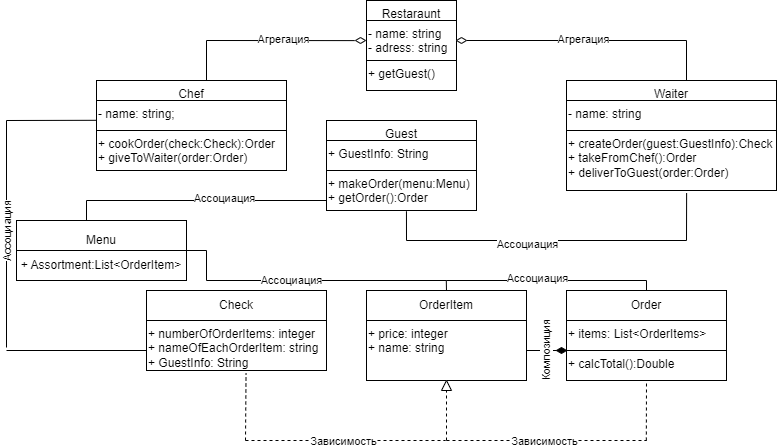

The diagram above was exported from draw.io. Its source (the exported page's mxGraphModel, read from the mxfile embedded in the PNG):
<mxGraphModel dx="1621" dy="470" grid="1" gridSize="10" guides="1" tooltips="1" connect="1" arrows="1" fold="1" page="1" pageScale="1" pageWidth="827" pageHeight="1169" background="none" math="0" shadow="0">
  <root>
    <mxCell id="WIyWlLk6GJQsqaUBKTNV-0" />
    <mxCell id="WIyWlLk6GJQsqaUBKTNV-1" parent="WIyWlLk6GJQsqaUBKTNV-0" />
    <mxCell id="stoT4ud_zyB_b_5Xaafu-106" value="+ GuestInfo: String" style="rounded=0;whiteSpace=wrap;html=1;align=left;verticalAlign=top;" parent="WIyWlLk6GJQsqaUBKTNV-1" vertex="1">
      <mxGeometry x="320" y="140" width="150" height="30" as="geometry" />
    </mxCell>
    <mxCell id="stoT4ud_zyB_b_5Xaafu-107" value="Guest" style="rounded=0;whiteSpace=wrap;html=1;align=center;verticalAlign=top;" parent="WIyWlLk6GJQsqaUBKTNV-1" vertex="1">
      <mxGeometry x="320" y="120" width="150" height="20" as="geometry" />
    </mxCell>
    <mxCell id="stoT4ud_zyB_b_5Xaafu-108" value="+ makeOrder(menu:Menu)&lt;br&gt;+ getOrder():Order" style="rounded=0;whiteSpace=wrap;html=1;align=left;verticalAlign=top;" parent="WIyWlLk6GJQsqaUBKTNV-1" vertex="1">
      <mxGeometry x="320" y="170" width="150" height="40" as="geometry" />
    </mxCell>
    <mxCell id="stoT4ud_zyB_b_5Xaafu-109" value="- name: string" style="rounded=0;whiteSpace=wrap;html=1;align=left;verticalAlign=top;" parent="WIyWlLk6GJQsqaUBKTNV-1" vertex="1">
      <mxGeometry x="560" y="100" width="210" height="30" as="geometry" />
    </mxCell>
    <mxCell id="stoT4ud_zyB_b_5Xaafu-110" value="Waiter" style="rounded=0;whiteSpace=wrap;html=1;align=center;verticalAlign=top;" parent="WIyWlLk6GJQsqaUBKTNV-1" vertex="1">
      <mxGeometry x="560" y="80" width="210" height="20" as="geometry" />
    </mxCell>
    <mxCell id="stoT4ud_zyB_b_5Xaafu-111" value="+ createOrder(guest:GuestInfo):Check&lt;br&gt;+ takeFromChef():Order&lt;br&gt;+ deliverToGuest(order:Order)" style="rounded=0;whiteSpace=wrap;html=1;align=left;verticalAlign=top;" parent="WIyWlLk6GJQsqaUBKTNV-1" vertex="1">
      <mxGeometry x="560" y="130" width="210" height="60" as="geometry" />
    </mxCell>
    <mxCell id="stoT4ud_zyB_b_5Xaafu-112" value="- name: string;" style="rounded=0;whiteSpace=wrap;html=1;align=left;verticalAlign=top;" parent="WIyWlLk6GJQsqaUBKTNV-1" vertex="1">
      <mxGeometry x="90" y="100" width="190" height="30" as="geometry" />
    </mxCell>
    <mxCell id="stoT4ud_zyB_b_5Xaafu-113" value="Chef" style="rounded=0;whiteSpace=wrap;html=1;align=center;verticalAlign=top;" parent="WIyWlLk6GJQsqaUBKTNV-1" vertex="1">
      <mxGeometry x="90" y="80" width="190" height="20" as="geometry" />
    </mxCell>
    <mxCell id="stoT4ud_zyB_b_5Xaafu-114" value="+ cookOrder(check:Check):Order&lt;br&gt;+ giveToWaiter(order:Order)" style="rounded=0;whiteSpace=wrap;html=1;align=left;verticalAlign=top;" parent="WIyWlLk6GJQsqaUBKTNV-1" vertex="1">
      <mxGeometry x="90" y="130" width="190" height="40" as="geometry" />
    </mxCell>
    <mxCell id="stoT4ud_zyB_b_5Xaafu-124" value="- name: string&lt;br&gt;- adress: string" style="rounded=0;whiteSpace=wrap;html=1;align=left;verticalAlign=top;" parent="WIyWlLk6GJQsqaUBKTNV-1" vertex="1">
      <mxGeometry x="360" y="20" width="90" height="40" as="geometry" />
    </mxCell>
    <mxCell id="stoT4ud_zyB_b_5Xaafu-125" value="Restaraunt" style="rounded=0;whiteSpace=wrap;html=1;align=center;verticalAlign=top;" parent="WIyWlLk6GJQsqaUBKTNV-1" vertex="1">
      <mxGeometry x="360" width="90" height="20" as="geometry" />
    </mxCell>
    <mxCell id="P8qntdVUQS0gpfsBvZiG-0" value="+ getGuest()" style="rounded=0;whiteSpace=wrap;html=1;align=left;verticalAlign=top;" parent="WIyWlLk6GJQsqaUBKTNV-1" vertex="1">
      <mxGeometry x="360" y="60" width="90" height="30" as="geometry" />
    </mxCell>
    <mxCell id="P8qntdVUQS0gpfsBvZiG-1" value="Check" style="rounded=0;whiteSpace=wrap;html=1;" parent="WIyWlLk6GJQsqaUBKTNV-1" vertex="1">
      <mxGeometry x="140" y="290" width="180" height="30" as="geometry" />
    </mxCell>
    <mxCell id="P8qntdVUQS0gpfsBvZiG-2" value="+ numberOfOrderItems: integer&lt;br&gt;+ nameOfEachOrderItem: string&lt;br&gt;+ GuestInfo: String&lt;br&gt;" style="rounded=0;whiteSpace=wrap;html=1;align=left;verticalAlign=top;" parent="WIyWlLk6GJQsqaUBKTNV-1" vertex="1">
      <mxGeometry x="140" y="320" width="180" height="50" as="geometry" />
    </mxCell>
    <mxCell id="P8qntdVUQS0gpfsBvZiG-3" value="OrderItem" style="rounded=0;whiteSpace=wrap;html=1;" parent="WIyWlLk6GJQsqaUBKTNV-1" vertex="1">
      <mxGeometry x="360" y="290" width="160" height="30" as="geometry" />
    </mxCell>
    <mxCell id="P8qntdVUQS0gpfsBvZiG-4" value="+ price: integer&lt;br&gt;+ name: string" style="rounded=0;whiteSpace=wrap;html=1;align=left;verticalAlign=top;" parent="WIyWlLk6GJQsqaUBKTNV-1" vertex="1">
      <mxGeometry x="360" y="320" width="160" height="60" as="geometry" />
    </mxCell>
    <mxCell id="P8qntdVUQS0gpfsBvZiG-5" value="Order" style="rounded=0;whiteSpace=wrap;html=1;" parent="WIyWlLk6GJQsqaUBKTNV-1" vertex="1">
      <mxGeometry x="560" y="290" width="160" height="30" as="geometry" />
    </mxCell>
    <mxCell id="P8qntdVUQS0gpfsBvZiG-6" value="+ items: List&amp;lt;OrderItems&amp;gt;" style="rounded=0;whiteSpace=wrap;html=1;align=left;verticalAlign=top;" parent="WIyWlLk6GJQsqaUBKTNV-1" vertex="1">
      <mxGeometry x="560" y="320" width="160" height="30" as="geometry" />
    </mxCell>
    <mxCell id="P8qntdVUQS0gpfsBvZiG-11" value="Menu" style="rounded=0;whiteSpace=wrap;html=1;" parent="WIyWlLk6GJQsqaUBKTNV-1" vertex="1">
      <mxGeometry x="10" y="220" width="170" height="40" as="geometry" />
    </mxCell>
    <mxCell id="P8qntdVUQS0gpfsBvZiG-12" value="+ Assortment:List&amp;lt;OrderItem&amp;gt;" style="rounded=0;whiteSpace=wrap;html=1;" parent="WIyWlLk6GJQsqaUBKTNV-1" vertex="1">
      <mxGeometry x="10" y="250" width="170" height="30" as="geometry" />
    </mxCell>
    <mxCell id="P8qntdVUQS0gpfsBvZiG-13" value="+ calcTotal():Double" style="rounded=0;whiteSpace=wrap;html=1;align=left;verticalAlign=top;" parent="WIyWlLk6GJQsqaUBKTNV-1" vertex="1">
      <mxGeometry x="560" y="350" width="160" height="30" as="geometry" />
    </mxCell>
    <mxCell id="P8qntdVUQS0gpfsBvZiG-16" value="" style="endArrow=none;dashed=1;html=1;rounded=0;" parent="WIyWlLk6GJQsqaUBKTNV-1" edge="1">
      <mxGeometry width="50" height="50" relative="1" as="geometry">
        <mxPoint x="440" y="440" as="sourcePoint" />
        <mxPoint x="640" y="440" as="targetPoint" />
      </mxGeometry>
    </mxCell>
    <mxCell id="P8qntdVUQS0gpfsBvZiG-20" value="Зависимость" style="edgeLabel;html=1;align=center;verticalAlign=middle;resizable=0;points=[];" parent="P8qntdVUQS0gpfsBvZiG-16" vertex="1" connectable="0">
      <mxGeometry x="-0.0296" relative="1" as="geometry">
        <mxPoint as="offset" />
      </mxGeometry>
    </mxCell>
    <mxCell id="P8qntdVUQS0gpfsBvZiG-17" value="" style="endArrow=none;dashed=1;html=1;rounded=0;entryX=0.5;entryY=1;entryDx=0;entryDy=0;" parent="WIyWlLk6GJQsqaUBKTNV-1" target="P8qntdVUQS0gpfsBvZiG-13" edge="1">
      <mxGeometry width="50" height="50" relative="1" as="geometry">
        <mxPoint x="639.8199999999999" y="440" as="sourcePoint" />
        <mxPoint x="639.8199999999999" y="390" as="targetPoint" />
      </mxGeometry>
    </mxCell>
    <mxCell id="P8qntdVUQS0gpfsBvZiG-18" value="" style="endArrow=none;dashed=1;html=1;rounded=0;entryX=0;entryY=0.5;entryDx=0;entryDy=0;" parent="WIyWlLk6GJQsqaUBKTNV-1" target="P8qntdVUQS0gpfsBvZiG-19" edge="1">
      <mxGeometry width="50" height="50" relative="1" as="geometry">
        <mxPoint x="440" y="440" as="sourcePoint" />
        <mxPoint x="440.43000000000006" y="390" as="targetPoint" />
      </mxGeometry>
    </mxCell>
    <mxCell id="P8qntdVUQS0gpfsBvZiG-19" value="" style="triangle;whiteSpace=wrap;html=1;direction=north;strokeColor=default;" parent="WIyWlLk6GJQsqaUBKTNV-1" vertex="1">
      <mxGeometry x="435" y="380" width="10" height="10" as="geometry" />
    </mxCell>
    <mxCell id="P8qntdVUQS0gpfsBvZiG-21" value="" style="endArrow=none;html=1;rounded=0;" parent="WIyWlLk6GJQsqaUBKTNV-1" edge="1">
      <mxGeometry width="50" height="50" relative="1" as="geometry">
        <mxPoint x="200" y="280" as="sourcePoint" />
        <mxPoint x="440" y="280" as="targetPoint" />
      </mxGeometry>
    </mxCell>
    <mxCell id="P8qntdVUQS0gpfsBvZiG-25" value="Ассоциация" style="edgeLabel;html=1;align=center;verticalAlign=middle;resizable=0;points=[];" parent="P8qntdVUQS0gpfsBvZiG-21" vertex="1" connectable="0">
      <mxGeometry x="-0.3" y="1" relative="1" as="geometry">
        <mxPoint as="offset" />
      </mxGeometry>
    </mxCell>
    <mxCell id="P8qntdVUQS0gpfsBvZiG-22" value="" style="endArrow=none;html=1;rounded=0;" parent="WIyWlLk6GJQsqaUBKTNV-1" edge="1">
      <mxGeometry width="50" height="50" relative="1" as="geometry">
        <mxPoint x="200" y="280" as="sourcePoint" />
        <mxPoint x="200" y="250" as="targetPoint" />
      </mxGeometry>
    </mxCell>
    <mxCell id="P8qntdVUQS0gpfsBvZiG-23" value="" style="endArrow=none;html=1;rounded=0;entryX=1;entryY=0;entryDx=0;entryDy=0;" parent="WIyWlLk6GJQsqaUBKTNV-1" target="P8qntdVUQS0gpfsBvZiG-12" edge="1">
      <mxGeometry width="50" height="50" relative="1" as="geometry">
        <mxPoint x="200" y="250" as="sourcePoint" />
        <mxPoint x="200" y="220" as="targetPoint" />
      </mxGeometry>
    </mxCell>
    <mxCell id="P8qntdVUQS0gpfsBvZiG-24" value="" style="endArrow=none;html=1;rounded=0;" parent="WIyWlLk6GJQsqaUBKTNV-1" edge="1">
      <mxGeometry width="50" height="50" relative="1" as="geometry">
        <mxPoint x="440" y="290" as="sourcePoint" />
        <mxPoint x="439.8" y="280" as="targetPoint" />
      </mxGeometry>
    </mxCell>
    <mxCell id="P8qntdVUQS0gpfsBvZiG-26" value="" style="endArrow=none;html=1;rounded=0;" parent="WIyWlLk6GJQsqaUBKTNV-1" edge="1">
      <mxGeometry width="50" height="50" relative="1" as="geometry">
        <mxPoint x="200" y="80" as="sourcePoint" />
        <mxPoint x="200" y="40" as="targetPoint" />
      </mxGeometry>
    </mxCell>
    <mxCell id="P8qntdVUQS0gpfsBvZiG-27" value="" style="endArrow=none;html=1;rounded=0;entryX=0.518;entryY=1.08;entryDx=0;entryDy=0;entryPerimeter=0;" parent="WIyWlLk6GJQsqaUBKTNV-1" target="P8qntdVUQS0gpfsBvZiG-30" edge="1">
      <mxGeometry width="50" height="50" relative="1" as="geometry">
        <mxPoint x="200" y="40" as="sourcePoint" />
        <mxPoint x="350" y="40" as="targetPoint" />
      </mxGeometry>
    </mxCell>
    <mxCell id="P8qntdVUQS0gpfsBvZiG-32" value="Агрегация" style="edgeLabel;html=1;align=center;verticalAlign=middle;resizable=0;points=[];" parent="P8qntdVUQS0gpfsBvZiG-27" vertex="1" connectable="0">
      <mxGeometry x="0.0281" y="2" relative="1" as="geometry">
        <mxPoint as="offset" />
      </mxGeometry>
    </mxCell>
    <mxCell id="P8qntdVUQS0gpfsBvZiG-28" value="" style="endArrow=none;html=1;rounded=0;" parent="WIyWlLk6GJQsqaUBKTNV-1" edge="1">
      <mxGeometry width="50" height="50" relative="1" as="geometry">
        <mxPoint x="680" y="80" as="sourcePoint" />
        <mxPoint x="680" y="40" as="targetPoint" />
      </mxGeometry>
    </mxCell>
    <mxCell id="P8qntdVUQS0gpfsBvZiG-29" value="" style="endArrow=none;html=1;rounded=0;" parent="WIyWlLk6GJQsqaUBKTNV-1" edge="1">
      <mxGeometry width="50" height="50" relative="1" as="geometry">
        <mxPoint x="460" y="40" as="sourcePoint" />
        <mxPoint x="680" y="40" as="targetPoint" />
      </mxGeometry>
    </mxCell>
    <mxCell id="P8qntdVUQS0gpfsBvZiG-33" value="Агрегация" style="edgeLabel;html=1;align=center;verticalAlign=middle;resizable=0;points=[];" parent="P8qntdVUQS0gpfsBvZiG-29" vertex="1" connectable="0">
      <mxGeometry x="0.0562" y="2" relative="1" as="geometry">
        <mxPoint as="offset" />
      </mxGeometry>
    </mxCell>
    <mxCell id="P8qntdVUQS0gpfsBvZiG-30" value="" style="rhombus;whiteSpace=wrap;html=1;direction=south;" parent="WIyWlLk6GJQsqaUBKTNV-1" vertex="1">
      <mxGeometry x="349" y="37" width="10" height="6" as="geometry" />
    </mxCell>
    <mxCell id="P8qntdVUQS0gpfsBvZiG-31" value="" style="rhombus;whiteSpace=wrap;html=1;direction=south;" parent="WIyWlLk6GJQsqaUBKTNV-1" vertex="1">
      <mxGeometry x="450" y="37" width="10" height="6" as="geometry" />
    </mxCell>
    <mxCell id="P8qntdVUQS0gpfsBvZiG-37" value="" style="endArrow=none;dashed=1;html=1;rounded=0;" parent="WIyWlLk6GJQsqaUBKTNV-1" edge="1">
      <mxGeometry width="50" height="50" relative="1" as="geometry">
        <mxPoint x="239" y="440" as="sourcePoint" />
        <mxPoint x="439" y="440" as="targetPoint" />
      </mxGeometry>
    </mxCell>
    <mxCell id="P8qntdVUQS0gpfsBvZiG-38" value="Зависимость" style="edgeLabel;html=1;align=center;verticalAlign=middle;resizable=0;points=[];" parent="P8qntdVUQS0gpfsBvZiG-37" vertex="1" connectable="0">
      <mxGeometry x="-0.0296" relative="1" as="geometry">
        <mxPoint as="offset" />
      </mxGeometry>
    </mxCell>
    <mxCell id="P8qntdVUQS0gpfsBvZiG-40" value="" style="endArrow=none;dashed=1;html=1;rounded=0;entryX=0.553;entryY=1.058;entryDx=0;entryDy=0;entryPerimeter=0;" parent="WIyWlLk6GJQsqaUBKTNV-1" target="P8qntdVUQS0gpfsBvZiG-2" edge="1">
      <mxGeometry width="50" height="50" relative="1" as="geometry">
        <mxPoint x="239" y="440" as="sourcePoint" />
        <mxPoint x="239" y="380" as="targetPoint" />
      </mxGeometry>
    </mxCell>
    <mxCell id="P8qntdVUQS0gpfsBvZiG-42" value="" style="endArrow=none;html=1;rounded=0;" parent="WIyWlLk6GJQsqaUBKTNV-1" edge="1">
      <mxGeometry width="50" height="50" relative="1" as="geometry">
        <mxPoint x="440" y="280" as="sourcePoint" />
        <mxPoint x="640" y="280" as="targetPoint" />
      </mxGeometry>
    </mxCell>
    <mxCell id="P8qntdVUQS0gpfsBvZiG-44" value="Ассоциация" style="edgeLabel;html=1;align=center;verticalAlign=middle;resizable=0;points=[];" parent="P8qntdVUQS0gpfsBvZiG-42" vertex="1" connectable="0">
      <mxGeometry x="-0.0989" y="3" relative="1" as="geometry">
        <mxPoint as="offset" />
      </mxGeometry>
    </mxCell>
    <mxCell id="P8qntdVUQS0gpfsBvZiG-43" value="" style="endArrow=none;html=1;rounded=0;exitX=0.5;exitY=0;exitDx=0;exitDy=0;" parent="WIyWlLk6GJQsqaUBKTNV-1" source="P8qntdVUQS0gpfsBvZiG-5" edge="1">
      <mxGeometry width="50" height="50" relative="1" as="geometry">
        <mxPoint x="600" y="310" as="sourcePoint" />
        <mxPoint x="640" y="280" as="targetPoint" />
      </mxGeometry>
    </mxCell>
    <mxCell id="P8qntdVUQS0gpfsBvZiG-45" value="" style="endArrow=none;html=1;rounded=0;entryX=0;entryY=1;entryDx=0;entryDy=0;exitX=1;exitY=0.5;exitDx=0;exitDy=0;" parent="WIyWlLk6GJQsqaUBKTNV-1" source="P8qntdVUQS0gpfsBvZiG-46" target="P8qntdVUQS0gpfsBvZiG-6" edge="1">
      <mxGeometry width="50" height="50" relative="1" as="geometry">
        <mxPoint x="480" y="320" as="sourcePoint" />
        <mxPoint x="530" y="270" as="targetPoint" />
      </mxGeometry>
    </mxCell>
    <mxCell id="P8qntdVUQS0gpfsBvZiG-47" value="" style="endArrow=none;html=1;rounded=0;entryX=0;entryY=0.5;entryDx=0;entryDy=0;exitX=1;exitY=0.5;exitDx=0;exitDy=0;" parent="WIyWlLk6GJQsqaUBKTNV-1" source="P8qntdVUQS0gpfsBvZiG-4" target="P8qntdVUQS0gpfsBvZiG-46" edge="1">
      <mxGeometry width="50" height="50" relative="1" as="geometry">
        <mxPoint x="520" y="350" as="sourcePoint" />
        <mxPoint x="560" y="350" as="targetPoint" />
      </mxGeometry>
    </mxCell>
    <mxCell id="P8qntdVUQS0gpfsBvZiG-48" value="Композиция" style="edgeLabel;html=1;align=center;verticalAlign=middle;resizable=0;points=[];rotation=-90;" parent="P8qntdVUQS0gpfsBvZiG-47" vertex="1" connectable="0">
      <mxGeometry x="0.2508" y="-1" relative="1" as="geometry">
        <mxPoint as="offset" />
      </mxGeometry>
    </mxCell>
    <mxCell id="P8qntdVUQS0gpfsBvZiG-46" value="" style="rhombus;whiteSpace=wrap;html=1;fillColor=#000000;" parent="WIyWlLk6GJQsqaUBKTNV-1" vertex="1">
      <mxGeometry x="550" y="347" width="10" height="6" as="geometry" />
    </mxCell>
    <mxCell id="P8qntdVUQS0gpfsBvZiG-49" value="" style="endArrow=none;html=1;rounded=0;exitX=1;exitY=0.5;exitDx=0;exitDy=0;" parent="WIyWlLk6GJQsqaUBKTNV-1" edge="1">
      <mxGeometry width="50" height="50" relative="1" as="geometry">
        <mxPoint x="400" y="240" as="sourcePoint" />
        <mxPoint x="680" y="240" as="targetPoint" />
      </mxGeometry>
    </mxCell>
    <mxCell id="P8qntdVUQS0gpfsBvZiG-57" value="Ассоциация" style="edgeLabel;html=1;align=center;verticalAlign=middle;resizable=0;points=[];" parent="P8qntdVUQS0gpfsBvZiG-49" vertex="1" connectable="0">
      <mxGeometry x="-0.142" y="-3" relative="1" as="geometry">
        <mxPoint as="offset" />
      </mxGeometry>
    </mxCell>
    <mxCell id="P8qntdVUQS0gpfsBvZiG-50" value="" style="endArrow=none;html=1;rounded=0;entryX=0.572;entryY=1.044;entryDx=0;entryDy=0;entryPerimeter=0;" parent="WIyWlLk6GJQsqaUBKTNV-1" target="stoT4ud_zyB_b_5Xaafu-111" edge="1">
      <mxGeometry width="50" height="50" relative="1" as="geometry">
        <mxPoint x="680" y="240" as="sourcePoint" />
        <mxPoint x="680" y="200" as="targetPoint" />
      </mxGeometry>
    </mxCell>
    <mxCell id="P8qntdVUQS0gpfsBvZiG-51" value="" style="endArrow=none;html=1;rounded=0;entryX=0.533;entryY=1.019;entryDx=0;entryDy=0;entryPerimeter=0;" parent="WIyWlLk6GJQsqaUBKTNV-1" target="stoT4ud_zyB_b_5Xaafu-108" edge="1">
      <mxGeometry width="50" height="50" relative="1" as="geometry">
        <mxPoint x="400" y="240" as="sourcePoint" />
        <mxPoint x="450" y="190" as="targetPoint" />
      </mxGeometry>
    </mxCell>
    <mxCell id="P8qntdVUQS0gpfsBvZiG-52" value="" style="endArrow=none;html=1;rounded=0;" parent="WIyWlLk6GJQsqaUBKTNV-1" edge="1">
      <mxGeometry width="50" height="50" relative="1" as="geometry">
        <mxPoint x="80" y="220" as="sourcePoint" />
        <mxPoint x="80" y="200" as="targetPoint" />
      </mxGeometry>
    </mxCell>
    <mxCell id="P8qntdVUQS0gpfsBvZiG-53" value="" style="endArrow=none;html=1;rounded=0;entryX=0;entryY=0.75;entryDx=0;entryDy=0;" parent="WIyWlLk6GJQsqaUBKTNV-1" target="stoT4ud_zyB_b_5Xaafu-108" edge="1">
      <mxGeometry width="50" height="50" relative="1" as="geometry">
        <mxPoint x="80" y="200" as="sourcePoint" />
        <mxPoint x="310" y="200" as="targetPoint" />
      </mxGeometry>
    </mxCell>
    <mxCell id="P8qntdVUQS0gpfsBvZiG-58" value="Ассоциация" style="edgeLabel;html=1;align=center;verticalAlign=middle;resizable=0;points=[];" parent="P8qntdVUQS0gpfsBvZiG-53" vertex="1" connectable="0">
      <mxGeometry x="0.1382" y="3" relative="1" as="geometry">
        <mxPoint as="offset" />
      </mxGeometry>
    </mxCell>
    <mxCell id="P8qntdVUQS0gpfsBvZiG-54" value="" style="endArrow=none;html=1;rounded=0;" parent="WIyWlLk6GJQsqaUBKTNV-1" edge="1">
      <mxGeometry width="50" height="50" relative="1" as="geometry">
        <mxPoint y="350" as="sourcePoint" />
        <mxPoint x="140" y="350" as="targetPoint" />
      </mxGeometry>
    </mxCell>
    <mxCell id="P8qntdVUQS0gpfsBvZiG-55" value="" style="endArrow=none;html=1;rounded=0;" parent="WIyWlLk6GJQsqaUBKTNV-1" edge="1">
      <mxGeometry width="50" height="50" relative="1" as="geometry">
        <mxPoint y="347" as="sourcePoint" />
        <mxPoint y="120" as="targetPoint" />
      </mxGeometry>
    </mxCell>
    <mxCell id="P8qntdVUQS0gpfsBvZiG-59" value="Ассоциация" style="edgeLabel;html=1;align=center;verticalAlign=middle;resizable=0;points=[];rotation=-90;" parent="P8qntdVUQS0gpfsBvZiG-55" vertex="1" connectable="0">
      <mxGeometry x="0.0124" relative="1" as="geometry">
        <mxPoint as="offset" />
      </mxGeometry>
    </mxCell>
    <mxCell id="P8qntdVUQS0gpfsBvZiG-56" value="" style="endArrow=none;html=1;rounded=0;entryX=-0.002;entryY=0.66;entryDx=0;entryDy=0;entryPerimeter=0;" parent="WIyWlLk6GJQsqaUBKTNV-1" target="stoT4ud_zyB_b_5Xaafu-112" edge="1">
      <mxGeometry width="50" height="50" relative="1" as="geometry">
        <mxPoint y="120" as="sourcePoint" />
        <mxPoint x="50" y="70" as="targetPoint" />
      </mxGeometry>
    </mxCell>
  </root>
</mxGraphModel>